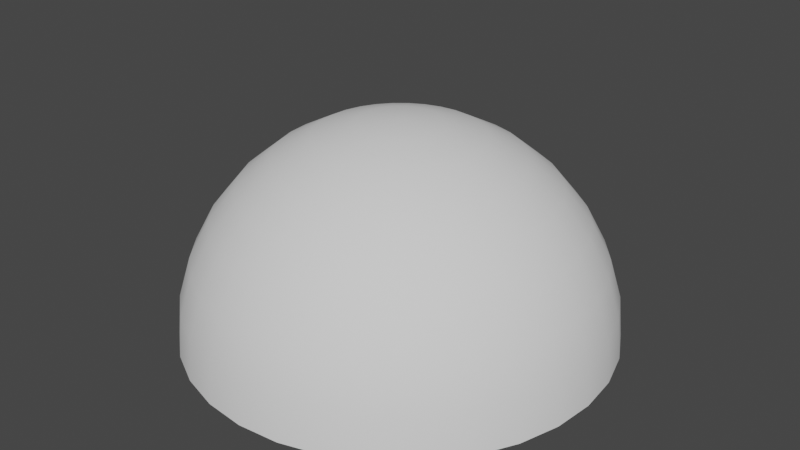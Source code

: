 # Source: OrbExplosion_Meshes.blend  (saved by Blender 2.92.15; exported with 4.5.12 LTS)
import bpy
from mathutils import Matrix  # noqa: F401  (used for matrix-valued properties, if any)

bpy.ops.wm.read_factory_settings(use_empty=True)
scene = bpy.context.scene
scene.name = 'Scene'

# ---- collections
col_collection = bpy.data.collections.new('Collection'); scene.collection.children.link(col_collection)

# ---- world
world_world = bpy.data.worlds.new('World'); scene.world = world_world
world_world.use_nodes = True; world_world.node_tree.nodes.clear()
_N = world_world.node_tree.nodes; _L = world_world.node_tree.links
n0 = _N.new('ShaderNodeOutputWorld'); n0.name = 'World Output'; n0.location = (300, 300)
n1 = _N.new('ShaderNodeBackground'); n1.name = 'Background'; n1.location = (10, 300)
n1.inputs[0].default_value = (0.05088, 0.05088, 0.05088, 1.0)
_L.new(n1.outputs[0], n0.inputs[0])
n0.is_active_output = True
world_world.color = (0.05088, 0.05088, 0.05088)
world_world.use_sun_shadow = False
world_world.sun_shadow_jitter_overblur = 0.0

# ---- meshes
me_sphere = bpy.data.meshes.new('Sphere')
me_sphere.from_pydata([(0.0, 0.1951, 0.9808), (0.0, 0.3827, 0.9239), (0.0, 0.5556, 0.8315), (0.0, 0.7071, 0.7071), (0.0, 0.8315, 0.5556), (0.0, 0.9239, 0.3827), (0.0, 0.9808, 0.1951), (0.0, 1.0, 7.55e-08), (0.03806, 0.1913, 0.9808), (0.07466, 0.3753, 0.9239), (0.1084, 0.5449, 0.8315), (0.1379, 0.6935, 0.7071), (0.1622, 0.8155, 0.5556), (0.1802, 0.9061, 0.3827), (0.1913, 0.9619, 0.1951), (0.1951, 0.9808, 7.55e-08), (0.07466, 0.1802, 0.9808), (0.1464, 0.3536, 0.9239), (0.2126, 0.5133, 0.8315), (0.2706, 0.6533, 0.7071), (0.3182, 0.7682, 0.5556), (0.3536, 0.8536, 0.3827), (0.3753, 0.9061, 0.1951), (0.3827, 0.9239, 7.55e-08), (0.1084, 0.1622, 0.9808), (0.2126, 0.3182, 0.9239), (0.3087, 0.4619, 0.8315), (0.3928, 0.5879, 0.7071), (0.4619, 0.6913, 0.5556), (0.5133, 0.7682, 0.3827), (0.5449, 0.8155, 0.1951), (0.5556, 0.8315, 7.55e-08), (0.1379, 0.1379, 0.9808), (0.2706, 0.2706, 0.9239), (0.3928, 0.3928, 0.8315), (0.5, 0.5, 0.7071), (0.5879, 0.5879, 0.5556), (0.6533, 0.6533, 0.3827), (0.6935, 0.6935, 0.1951), (0.7071, 0.7071, 7.55e-08), (0.1622, 0.1084, 0.9808), (0.3182, 0.2126, 0.9239), (0.4619, 0.3087, 0.8315), (0.5879, 0.3928, 0.7071), (0.6913, 0.4619, 0.5556), (0.7682, 0.5133, 0.3827), (0.8155, 0.5449, 0.1951), (0.8315, 0.5556, 7.55e-08), (0.1802, 0.07466, 0.9808), (0.3536, 0.1464, 0.9239), (0.5133, 0.2126, 0.8315), (0.6533, 0.2706, 0.7071), (0.7682, 0.3182, 0.5556), (0.8536, 0.3536, 0.3827), (0.9061, 0.3753, 0.1951), (0.9239, 0.3827, 7.55e-08), (0.1913, 0.03806, 0.9808), (0.3753, 0.07466, 0.9239), (0.5449, 0.1084, 0.8315), (0.6935, 0.1379, 0.7071), (0.8155, 0.1622, 0.5556), (0.9061, 0.1802, 0.3827), (0.9619, 0.1913, 0.1951), (0.9808, 0.1951, 7.55e-08), (0.1951, -3.266e-07, 0.9808), (0.3827, -3.192e-07, 0.9239), (0.5556, -3.117e-07, 0.8315), (0.7071, -3.192e-07, 0.7071), (0.8315, -3.341e-07, 0.5556), (0.9239, -2.745e-07, 0.3827), (0.9808, -3.937e-07, 0.1951), (1.0, -3.788e-07, 7.55e-08), (0.1913, -0.03806, 0.9808), (0.3753, -0.07466, 0.9239), (0.5449, -0.1084, 0.8315), (0.6935, -0.138, 0.7071), (0.8155, -0.1622, 0.5556), (0.9061, -0.1802, 0.3827), (0.9619, -0.1913, 0.1951), (0.9808, -0.1951, 7.55e-08), (0.1802, -0.07466, 0.9808), (0.3536, -0.1464, 0.9239), (0.5133, -0.2126, 0.8315), (0.6533, -0.2706, 0.7071), (0.7682, -0.3182, 0.5556), (0.8536, -0.3536, 0.3827), (0.9061, -0.3753, 0.1951), (0.9239, -0.3827, 7.55e-08), (0.1622, -0.1084, 0.9808), (0.3182, -0.2126, 0.9239), (0.4619, -0.3087, 0.8315), (0.5879, -0.3928, 0.7071), (0.6913, -0.4619, 0.5556), (0.7682, -0.5133, 0.3827), (0.8155, -0.5449, 0.1951), (0.8315, -0.5556, 7.55e-08), (0.1379, -0.138, 0.9808), (0.2706, -0.2706, 0.9239), (0.3928, -0.3928, 0.8315), (0.5, -0.5, 0.7071), (0.5879, -0.5879, 0.5556), (0.6533, -0.6533, 0.3827), (0.6935, -0.6935, 0.1951), (0.7071, -0.7071, 7.55e-08), (0.1084, -0.1622, 0.9808), (0.2126, -0.3182, 0.9239), (0.3087, -0.4619, 0.8315), (0.3928, -0.5879, 0.7071), (0.4619, -0.6913, 0.5556), (0.5133, -0.7682, 0.3827), (0.5449, -0.8155, 0.1951), (0.5556, -0.8315, 7.55e-08), (0.07466, -0.1802, 0.9808), (0.1464, -0.3536, 0.9239), (0.2126, -0.5133, 0.8315), (0.2706, -0.6533, 0.7071), (0.3182, -0.7682, 0.5556), (0.3536, -0.8536, 0.3827), (0.3753, -0.9061, 0.1951), (0.3827, -0.9239, 7.55e-08), (0.03806, -0.1913, 0.9808), (0.07466, -0.3753, 0.9239), (0.1084, -0.5449, 0.8315), (0.1379, -0.6935, 0.7071), (0.1622, -0.8155, 0.5556), (0.1802, -0.9061, 0.3827), (0.1913, -0.9619, 0.1951), (0.1951, -0.9808, 7.55e-08), (-7.212e-09, -0.1951, 0.9808), (4.122e-08, -0.3827, 0.9239), (2.632e-08, -0.5556, 0.8315), (-2.584e-08, -0.7071, 0.7071), (-8.544e-08, -0.8315, 0.5556), (6.357e-08, -0.9239, 0.3827), (-8.544e-08, -0.9808, 0.1951), (-1.003e-07, -1.0, 7.55e-08), (-0.03806, -0.1913, 0.9808), (-0.07466, -0.3753, 0.9239), (-0.1084, -0.5449, 0.8315), (-0.1379, -0.6935, 0.7071), (-0.1622, -0.8155, 0.5556), (-0.1802, -0.9061, 0.3827), (-0.1913, -0.9619, 0.1951), (-0.1951, -0.9808, 7.55e-08), (-0.07466, -0.1802, 0.9808), (-0.1464, -0.3536, 0.9239), (-0.2126, -0.5133, 0.8315), (-0.2706, -0.6533, 0.7071), (-0.3182, -0.7682, 0.5556), (-0.3536, -0.8536, 0.3827), (-0.3753, -0.9061, 0.1951), (-0.3827, -0.9239, 7.55e-08), (-0.1084, -0.1622, 0.9808), (-0.2126, -0.3182, 0.9239), (-0.3087, -0.4619, 0.8315), (-0.3928, -0.5879, 0.7071), (-0.4619, -0.6913, 0.5556), (-0.5133, -0.7682, 0.3827), (-0.5449, -0.8155, 0.1951), (-0.5556, -0.8315, 7.55e-08), (-2.304e-07, -5.562e-07, 1.0), (-0.1379, -0.138, 0.9808), (-0.2706, -0.2706, 0.9239), (-0.3928, -0.3928, 0.8315), (-0.5, -0.5, 0.7071), (-0.5879, -0.5879, 0.5556), (-0.6533, -0.6533, 0.3827), (-0.6935, -0.6935, 0.1951), (-0.7071, -0.7071, 7.55e-08), (-0.1622, -0.1084, 0.9808), (-0.3182, -0.2126, 0.9239), (-0.4619, -0.3087, 0.8315), (-0.5879, -0.3928, 0.7071), (-0.6913, -0.4619, 0.5556), (-0.7682, -0.5133, 0.3827), (-0.8155, -0.5449, 0.1951), (-0.8315, -0.5556, 7.55e-08), (-0.1802, -0.07466, 0.9808), (-0.3536, -0.1464, 0.9239), (-0.5133, -0.2126, 0.8315), (-0.6533, -0.2706, 0.7071), (-0.7682, -0.3182, 0.5556), (-0.8536, -0.3536, 0.3827), (-0.9061, -0.3753, 0.1951), (-0.9239, -0.3827, 7.55e-08), (-0.1913, -0.03806, 0.9808), (-0.3753, -0.07466, 0.9239), (-0.5449, -0.1084, 0.8315), (-0.6935, -0.1379, 0.7071), (-0.8155, -0.1622, 0.5556), (-0.9061, -0.1802, 0.3827), (-0.9619, -0.1913, 0.1951), (-0.9808, -0.1951, 7.55e-08), (-0.1951, -3.117e-07, 0.9808), (-0.3827, -2.819e-07, 0.9239), (-0.5556, -2.819e-07, 0.8315), (-0.7071, -1.851e-07, 0.7071), (-0.8315, -1.404e-07, 0.5556), (-0.9239, -3.192e-07, 0.3827), (-0.9808, -9.567e-08, 0.1951), (-1.0, -1.404e-07, 7.55e-08), (-0.1913, 0.03806, 0.9808), (-0.3753, 0.07466, 0.9239), (-0.5449, 0.1084, 0.8315), (-0.6935, 0.1379, 0.7071), (-0.8155, 0.1622, 0.5556), (-0.9061, 0.1802, 0.3827), (-0.9619, 0.1913, 0.1951), (-0.9808, 0.1951, 7.55e-08), (-0.1802, 0.07466, 0.9808), (-0.3536, 0.1464, 0.9239), (-0.5133, 0.2126, 0.8315), (-0.6533, 0.2706, 0.7071), (-0.7682, 0.3182, 0.5556), (-0.8536, 0.3536, 0.3827), (-0.9061, 0.3753, 0.1951), (-0.9239, 0.3827, 7.55e-08), (-0.1622, 0.1084, 0.9808), (-0.3182, 0.2126, 0.9239), (-0.4619, 0.3087, 0.8315), (-0.5879, 0.3928, 0.7071), (-0.6913, 0.4619, 0.5556), (-0.7682, 0.5133, 0.3827), (-0.8155, 0.5449, 0.1951), (-0.8315, 0.5556, 7.55e-08), (-0.1379, 0.1379, 0.9808), (-0.2706, 0.2706, 0.9239), (-0.3928, 0.3928, 0.8315), (-0.5, 0.5, 0.7071), (-0.5879, 0.5879, 0.5556), (-0.6533, 0.6533, 0.3827), (-0.6935, 0.6935, 0.1951), (-0.7071, 0.7071, 7.55e-08), (-0.1084, 0.1622, 0.9808), (-0.2126, 0.3182, 0.9239), (-0.3087, 0.4619, 0.8315), (-0.3928, 0.5879, 0.7071), (-0.4619, 0.6913, 0.5556), (-0.5133, 0.7682, 0.3827), (-0.5449, 0.8155, 0.1951), (-0.5556, 0.8315, 7.55e-08), (-0.07466, 0.1802, 0.9808), (-0.1464, 0.3536, 0.9239), (-0.2126, 0.5133, 0.8315), (-0.2706, 0.6533, 0.7071), (-0.3182, 0.7682, 0.5556), (-0.3536, 0.8536, 0.3827), (-0.3753, 0.9061, 0.1951), (-0.3827, 0.9239, 7.55e-08), (-0.03806, 0.1913, 0.9808), (-0.07466, 0.3753, 0.9239), (-0.1084, 0.5449, 0.8315), (-0.1379, 0.6935, 0.7071), (-0.1622, 0.8155, 0.5556), (-0.1802, 0.9061, 0.3827), (-0.1913, 0.9619, 0.1951), (-0.1951, 0.9808, 7.55e-08)], [], [(3, 2, 10, 11), (4, 3, 11, 12), (5, 4, 12, 13), (6, 5, 13, 14), (7, 6, 14, 15), (0, 160, 8), (1, 0, 8, 9), (2, 1, 9, 10), (9, 8, 16, 17), (10, 9, 17, 18), (11, 10, 18, 19), (12, 11, 19, 20), (13, 12, 20, 21), (14, 13, 21, 22), (15, 14, 22, 23), (8, 160, 16), (21, 20, 28, 29), (22, 21, 29, 30), (23, 22, 30, 31), (16, 160, 24), (17, 16, 24, 25), (18, 17, 25, 26), (19, 18, 26, 27), (20, 19, 27, 28), (26, 25, 33, 34), (27, 26, 34, 35), (28, 27, 35, 36), (29, 28, 36, 37), (30, 29, 37, 38), (31, 30, 38, 39), (24, 160, 32), (25, 24, 32, 33), (38, 37, 45, 46), (39, 38, 46, 47), (32, 160, 40), (33, 32, 40, 41), (34, 33, 41, 42), (35, 34, 42, 43), (36, 35, 43, 44), (37, 36, 44, 45), (43, 42, 50, 51), (44, 43, 51, 52), (45, 44, 52, 53), (46, 45, 53, 54), (47, 46, 54, 55), (40, 160, 48), (41, 40, 48, 49), (42, 41, 49, 50), (55, 54, 62, 63), (48, 160, 56), (49, 48, 56, 57), (50, 49, 57, 58), (51, 50, 58, 59), (52, 51, 59, 60), (53, 52, 60, 61), (54, 53, 61, 62), (59, 58, 66, 67), (60, 59, 67, 68), (61, 60, 68, 69), (62, 61, 69, 70), (63, 62, 70, 71), (56, 160, 64), (57, 56, 64, 65), (58, 57, 65, 66), (71, 70, 78, 79), (64, 160, 72), (65, 64, 72, 73), (66, 65, 73, 74), (67, 66, 74, 75), (68, 67, 75, 76), (69, 68, 76, 77), (70, 69, 77, 78), (76, 75, 83, 84), (77, 76, 84, 85), (78, 77, 85, 86), (79, 78, 86, 87), (72, 160, 80), (73, 72, 80, 81), (74, 73, 81, 82), (75, 74, 82, 83), (80, 160, 88), (81, 80, 88, 89), (82, 81, 89, 90), (83, 82, 90, 91), (84, 83, 91, 92), (85, 84, 92, 93), (86, 85, 93, 94), (87, 86, 94, 95), (92, 91, 99, 100), (93, 92, 100, 101), (94, 93, 101, 102), (95, 94, 102, 103), (88, 160, 96), (89, 88, 96, 97), (90, 89, 97, 98), (91, 90, 98, 99), (97, 96, 104, 105), (98, 97, 105, 106), (99, 98, 106, 107), (100, 99, 107, 108), (101, 100, 108, 109), (102, 101, 109, 110), (103, 102, 110, 111), (96, 160, 104), (109, 108, 116, 117), (110, 109, 117, 118), (111, 110, 118, 119), (104, 160, 112), (105, 104, 112, 113), (106, 105, 113, 114), (107, 106, 114, 115), (108, 107, 115, 116), (114, 113, 121, 122), (115, 114, 122, 123), (116, 115, 123, 124), (117, 116, 124, 125), (118, 117, 125, 126), (119, 118, 126, 127), (112, 160, 120), (113, 112, 120, 121), (126, 125, 133, 134), (127, 126, 134, 135), (120, 160, 128), (121, 120, 128, 129), (122, 121, 129, 130), (123, 122, 130, 131), (124, 123, 131, 132), (125, 124, 132, 133), (130, 129, 137, 138), (131, 130, 138, 139), (132, 131, 139, 140), (133, 132, 140, 141), (134, 133, 141, 142), (135, 134, 142, 143), (128, 160, 136), (129, 128, 136, 137), (142, 141, 149, 150), (143, 142, 150, 151), (136, 160, 144), (137, 136, 144, 145), (138, 137, 145, 146), (139, 138, 146, 147), (140, 139, 147, 148), (141, 140, 148, 149), (147, 146, 154, 155), (148, 147, 155, 156), (149, 148, 156, 157), (150, 149, 157, 158), (151, 150, 158, 159), (144, 160, 152), (145, 144, 152, 153), (146, 145, 153, 154), (159, 158, 167, 168), (152, 160, 161), (153, 152, 161, 162), (154, 153, 162, 163), (155, 154, 163, 164), (156, 155, 164, 165), (157, 156, 165, 166), (158, 157, 166, 167), (164, 163, 171, 172), (165, 164, 172, 173), (166, 165, 173, 174), (167, 166, 174, 175), (168, 167, 175, 176), (161, 160, 169), (162, 161, 169, 170), (163, 162, 170, 171), (176, 175, 183, 184), (169, 160, 177), (170, 169, 177, 178), (171, 170, 178, 179), (172, 171, 179, 180), (173, 172, 180, 181), (174, 173, 181, 182), (175, 174, 182, 183), (181, 180, 188, 189), (182, 181, 189, 190), (183, 182, 190, 191), (184, 183, 191, 192), (177, 160, 185), (178, 177, 185, 186), (179, 178, 186, 187), (180, 179, 187, 188), (186, 185, 193, 194), (187, 186, 194, 195), (188, 187, 195, 196), (189, 188, 196, 197), (190, 189, 197, 198), (191, 190, 198, 199), (192, 191, 199, 200), (185, 160, 193), (198, 197, 205, 206), (199, 198, 206, 207), (200, 199, 207, 208), (193, 160, 201), (194, 193, 201, 202), (195, 194, 202, 203), (196, 195, 203, 204), (197, 196, 204, 205), (202, 201, 209, 210), (203, 202, 210, 211), (204, 203, 211, 212), (205, 204, 212, 213), (206, 205, 213, 214), (207, 206, 214, 215), (208, 207, 215, 216), (201, 160, 209), (214, 213, 221, 222), (215, 214, 222, 223), (216, 215, 223, 224), (209, 160, 217), (210, 209, 217, 218), (211, 210, 218, 219), (212, 211, 219, 220), (213, 212, 220, 221), (219, 218, 226, 227), (220, 219, 227, 228), (221, 220, 228, 229), (222, 221, 229, 230), (223, 222, 230, 231), (224, 223, 231, 232), (217, 160, 225), (218, 217, 225, 226), (231, 230, 238, 239), (232, 231, 239, 240), (225, 160, 233), (226, 225, 233, 234), (227, 226, 234, 235), (228, 227, 235, 236), (229, 228, 236, 237), (230, 229, 237, 238), (235, 234, 242, 243), (236, 235, 243, 244), (237, 236, 244, 245), (238, 237, 245, 246), (239, 238, 246, 247), (240, 239, 247, 248), (233, 160, 241), (234, 233, 241, 242), (247, 246, 254, 255), (248, 247, 255, 256), (241, 160, 249), (242, 241, 249, 250), (243, 242, 250, 251), (244, 243, 251, 252), (245, 244, 252, 253), (246, 245, 253, 254), (252, 251, 2, 3), (253, 252, 3, 4), (254, 253, 4, 5), (255, 254, 5, 6), (256, 255, 6, 7), (249, 160, 0), (250, 249, 0, 1), (251, 250, 1, 2)])
me_sphere.polygons.foreach_set('use_smooth', [True] * 256)
_uv = me_sphere.uv_layers.new(name='UVMap')
_uv.uv.foreach_set('vector', [0.75, 0.5025, 0.75, 0.6711, 0.7188, 0.6711, 0.7188, 0.5025, 0.75, 0.3305, 0.75, 0.5025, 0.7188, 0.5025, 0.7187, 0.3305, 0.75, 0.1791, 0.75, 0.3305, 0.7187, 0.3305, 0.7187, 0.1791, 0.75, 0.06234, 0.75, 0.1791, 0.7187, 0.1791, 0.7187, 0.06234, 0.75, 0.0, 0.75, 0.06234, 0.7187, 0.06234, 0.7188, 0.0, 0.75, 0.9319, 0.7344, 1.0, 0.7187, 0.9319, 0.75, 0.8199, 0.75, 0.9319, 0.7187, 0.9319, 0.7188, 0.8199, 0.75, 0.6711, 0.75, 0.8199, 0.7188, 0.8199, 0.7188, 0.6711, 0.7188, 0.8199, 0.7187, 0.9319, 0.6875, 0.9319, 0.6875, 0.8199, 0.7188, 0.6711, 0.7188, 0.8199, 0.6875, 0.8199, 0.6875, 0.6711, 0.7188, 0.5025, 0.7188, 0.6711, 0.6875, 0.6711, 0.6875, 0.5025, 0.7187, 0.3305, 0.7188, 0.5025, 0.6875, 0.5025, 0.6875, 0.3305, 0.7187, 0.1791, 0.7187, 0.3305, 0.6875, 0.3305, 0.6875, 0.1791, 0.7187, 0.06234, 0.7187, 0.1791, 0.6875, 0.1791, 0.6875, 0.06234, 0.7188, 0.0, 0.7187, 0.06234, 0.6875, 0.06234, 0.6875, 0.0, 0.7187, 0.9319, 0.7031, 1.0, 0.6875, 0.9319, 0.6875, 0.1791, 0.6875, 0.3305, 0.6562, 0.3305, 0.6562, 0.1791, 0.6875, 0.06234, 0.6875, 0.1791, 0.6562, 0.1791, 0.6562, 0.06234, 0.6875, 0.0, 0.6875, 0.06234, 0.6562, 0.06234, 0.6562, 0.0, 0.6875, 0.9319, 0.6719, 1.0, 0.6562, 0.9319, 0.6875, 0.8199, 0.6875, 0.9319, 0.6562, 0.9319, 0.6562, 0.8199, 0.6875, 0.6711, 0.6875, 0.8199, 0.6562, 0.8199, 0.6562, 0.6711, 0.6875, 0.5025, 0.6875, 0.6711, 0.6562, 0.6711, 0.6562, 0.5025, 0.6875, 0.3305, 0.6875, 0.5025, 0.6562, 0.5025, 0.6562, 0.3305, 0.6562, 0.6711, 0.6562, 0.8199, 0.625, 0.8199, 0.625, 0.6711, 0.6562, 0.5025, 0.6562, 0.6711, 0.625, 0.6711, 0.625, 0.5025, 0.6562, 0.3305, 0.6562, 0.5025, 0.625, 0.5025, 0.625, 0.3305, 0.6562, 0.1791, 0.6562, 0.3305, 0.625, 0.3305, 0.625, 0.1791, 0.6562, 0.06234, 0.6562, 0.1791, 0.625, 0.1791, 0.625, 0.06234, 0.6562, 0.0, 0.6562, 0.06234, 0.625, 0.06234, 0.625, 0.0, 0.6562, 0.9319, 0.6406, 1.0, 0.625, 0.9319, 0.6562, 0.8199, 0.6562, 0.9319, 0.625, 0.9319, 0.625, 0.8199, 0.625, 0.06234, 0.625, 0.1791, 0.5937, 0.1791, 0.5937, 0.06234, 0.625, 0.0, 0.625, 0.06234, 0.5937, 0.06234, 0.5937, 0.0, 0.625, 0.9319, 0.6094, 1.0, 0.5937, 0.9319, 0.625, 0.8199, 0.625, 0.9319, 0.5937, 0.9319, 0.5937, 0.8199, 0.625, 0.6711, 0.625, 0.8199, 0.5937, 0.8199, 0.5937, 0.6711, 0.625, 0.5025, 0.625, 0.6711, 0.5937, 0.6711, 0.5937, 0.5025, 0.625, 0.3305, 0.625, 0.5025, 0.5937, 0.5025, 0.5937, 0.3305, 0.625, 0.1791, 0.625, 0.3305, 0.5937, 0.3305, 0.5937, 0.1791, 0.5937, 0.5025, 0.5937, 0.6711, 0.5625, 0.6711, 0.5625, 0.5025, 0.5937, 0.3305, 0.5937, 0.5025, 0.5625, 0.5025, 0.5625, 0.3305, 0.5937, 0.1791, 0.5937, 0.3305, 0.5625, 0.3305, 0.5625, 0.1791, 0.5937, 0.06234, 0.5937, 0.1791, 0.5625, 0.1791, 0.5625, 0.06234, 0.5937, 0.0, 0.5937, 0.06234, 0.5625, 0.06234, 0.5625, 0.0, 0.5937, 0.9319, 0.5781, 1.0, 0.5625, 0.9319, 0.5937, 0.8199, 0.5937, 0.9319, 0.5625, 0.9319, 0.5625, 0.8199, 0.5937, 0.6711, 0.5937, 0.8199, 0.5625, 0.8199, 0.5625, 0.6711, 0.5625, 0.0, 0.5625, 0.06234, 0.5312, 0.06234, 0.5312, 0.0, 0.5625, 0.9319, 0.5469, 1.0, 0.5312, 0.9319, 0.5625, 0.8199, 0.5625, 0.9319, 0.5312, 0.9319, 0.5312, 0.8199, 0.5625, 0.6711, 0.5625, 0.8199, 0.5312, 0.8199, 0.5312, 0.6711, 0.5625, 0.5025, 0.5625, 0.6711, 0.5312, 0.6711, 0.5312, 0.5025, 0.5625, 0.3305, 0.5625, 0.5025, 0.5312, 0.5025, 0.5312, 0.3305, 0.5625, 0.1791, 0.5625, 0.3305, 0.5312, 0.3305, 0.5312, 0.1791, 0.5625, 0.06234, 0.5625, 0.1791, 0.5312, 0.1791, 0.5312, 0.06234, 0.5312, 0.5025, 0.5312, 0.6711, 0.5, 0.6711, 0.5, 0.5025, 0.5312, 0.3305, 0.5312, 0.5025, 0.5, 0.5025, 0.5, 0.3305, 0.5312, 0.1791, 0.5312, 0.3305, 0.5, 0.3305, 0.5, 0.1791, 0.5312, 0.06234, 0.5312, 0.1791, 0.5, 0.1791, 0.5, 0.06234, 0.5312, 0.0, 0.5312, 0.06234, 0.5, 0.06234, 0.5, 0.0, 0.5312, 0.9319, 0.5156, 1.0, 0.5, 0.9319, 0.5312, 0.8199, 0.5312, 0.9319, 0.5, 0.9319, 0.5, 0.8199, 0.5312, 0.6711, 0.5312, 0.8199, 0.5, 0.8199, 0.5, 0.6711, 0.5, 0.0, 0.5, 0.06234, 0.4687, 0.06234, 0.4687, 0.0, 0.5, 0.9319, 0.4844, 1.0, 0.4687, 0.9319, 0.5, 0.8199, 0.5, 0.9319, 0.4687, 0.9319, 0.4687, 0.8199, 0.5, 0.6711, 0.5, 0.8199, 0.4687, 0.8199, 0.4687, 0.6711, 0.5, 0.5025, 0.5, 0.6711, 0.4687, 0.6711, 0.4687, 0.5025, 0.5, 0.3305, 0.5, 0.5025, 0.4687, 0.5025, 0.4687, 0.3305, 0.5, 0.1791, 0.5, 0.3305, 0.4687, 0.3305, 0.4687, 0.1791, 0.5, 0.06234, 0.5, 0.1791, 0.4687, 0.1791, 0.4687, 0.06234, 0.4687, 0.3305, 0.4687, 0.5025, 0.4375, 0.5025, 0.4375, 0.3305, 0.4687, 0.1791, 0.4687, 0.3305, 0.4375, 0.3305, 0.4375, 0.1791, 0.4687, 0.06234, 0.4687, 0.1791, 0.4375, 0.1791, 0.4375, 0.06234, 0.4687, 0.0, 0.4687, 0.06234, 0.4375, 0.06234, 0.4375, 0.0, 0.4687, 0.9319, 0.4531, 1.0, 0.4375, 0.9319, 0.4687, 0.8199, 0.4687, 0.9319, 0.4375, 0.9319, 0.4375, 0.8199, 0.4687, 0.6711, 0.4687, 0.8199, 0.4375, 0.8199, 0.4375, 0.6711, 0.4687, 0.5025, 0.4687, 0.6711, 0.4375, 0.6711, 0.4375, 0.5025, 0.4375, 0.9319, 0.4219, 1.0, 0.4062, 0.9319, 0.4375, 0.8199, 0.4375, 0.9319, 0.4062, 0.9319, 0.4062, 0.8199, 0.4375, 0.6711, 0.4375, 0.8199, 0.4062, 0.8199, 0.4062, 0.6711, 0.4375, 0.5025, 0.4375, 0.6711, 0.4062, 0.6711, 0.4062, 0.5025, 0.4375, 0.3305, 0.4375, 0.5025, 0.4062, 0.5025, 0.4062, 0.3305, 0.4375, 0.1791, 0.4375, 0.3305, 0.4062, 0.3305, 0.4062, 0.1791, 0.4375, 0.06234, 0.4375, 0.1791, 0.4062, 0.1791, 0.4062, 0.06234, 0.4375, 0.0, 0.4375, 0.06234, 0.4062, 0.06234, 0.4062, 0.0, 0.4062, 0.3305, 0.4062, 0.5025, 0.375, 0.5025, 0.375, 0.3305, 0.4062, 0.1791, 0.4062, 0.3305, 0.375, 0.3305, 0.375, 0.1791, 0.4062, 0.06234, 0.4062, 0.1791, 0.375, 0.1791, 0.375, 0.06234, 0.4062, 0.0, 0.4062, 0.06234, 0.375, 0.06234, 0.375, 0.0, 0.4062, 0.9319, 0.3906, 1.0, 0.375, 0.9319, 0.4062, 0.8199, 0.4062, 0.9319, 0.375, 0.9319, 0.375, 0.8199, 0.4062, 0.6711, 0.4062, 0.8199, 0.375, 0.8199, 0.375, 0.6711, 0.4062, 0.5025, 0.4062, 0.6711, 0.375, 0.6711, 0.375, 0.5025, 0.375, 0.8199, 0.375, 0.9319, 0.3437, 0.9319, 0.3437, 0.8199, 0.375, 0.6711, 0.375, 0.8199, 0.3437, 0.8199, 0.3437, 0.6711, 0.375, 0.5025, 0.375, 0.6711, 0.3437, 0.6711, 0.3437, 0.5025, 0.375, 0.3305, 0.375, 0.5025, 0.3437, 0.5025, 0.3437, 0.3305, 0.375, 0.1791, 0.375, 0.3305, 0.3437, 0.3305, 0.3437, 0.1791, 0.375, 0.06234, 0.375, 0.1791, 0.3437, 0.1791, 0.3437, 0.06234, 0.375, 0.0, 0.375, 0.06234, 0.3437, 0.06234, 0.3437, 0.0, 0.375, 0.9319, 0.3594, 1.0, 0.3437, 0.9319, 0.3437, 0.1791, 0.3437, 0.3305, 0.3125, 0.3305, 0.3125, 0.1791, 0.3437, 0.06234, 0.3437, 0.1791, 0.3125, 0.1791, 0.3125, 0.06234, 0.3437, 0.0, 0.3437, 0.06234, 0.3125, 0.06234, 0.3125, 0.0, 0.3437, 0.9319, 0.3281, 1.0, 0.3125, 0.9319, 0.3437, 0.8199, 0.3437, 0.9319, 0.3125, 0.9319, 0.3125, 0.8199, 0.3437, 0.6711, 0.3437, 0.8199, 0.3125, 0.8199, 0.3125, 0.6711, 0.3437, 0.5025, 0.3437, 0.6711, 0.3125, 0.6711, 0.3125, 0.5025, 0.3437, 0.3305, 0.3437, 0.5025, 0.3125, 0.5025, 0.3125, 0.3305, 0.3125, 0.6711, 0.3125, 0.8199, 0.2812, 0.8199, 0.2812, 0.6711, 0.3125, 0.5025, 0.3125, 0.6711, 0.2812, 0.6711, 0.2812, 0.5025, 0.3125, 0.3305, 0.3125, 0.5025, 0.2812, 0.5025, 0.2812, 0.3305, 0.3125, 0.1791, 0.3125, 0.3305, 0.2812, 0.3305, 0.2812, 0.1791, 0.3125, 0.06234, 0.3125, 0.1791, 0.2812, 0.1791, 0.2812, 0.06234, 0.3125, 0.0, 0.3125, 0.06234, 0.2812, 0.06234, 0.2812, 0.0, 0.3125, 0.9319, 0.2969, 1.0, 0.2812, 0.9319, 0.3125, 0.8199, 0.3125, 0.9319, 0.2812, 0.9319, 0.2812, 0.8199, 0.2812, 0.06234, 0.2812, 0.1791, 0.25, 0.1791, 0.25, 0.06234, 0.2812, 0.0, 0.2812, 0.06234, 0.25, 0.06234, 0.25, 0.0, 0.2812, 0.9319, 0.2656, 1.0, 0.25, 0.9319, 0.2812, 0.8199, 0.2812, 0.9319, 0.25, 0.9319, 0.25, 0.8199, 0.2812, 0.6711, 0.2812, 0.8199, 0.25, 0.8199, 0.25, 0.6711, 0.2812, 0.5025, 0.2812, 0.6711, 0.25, 0.6711, 0.25, 0.5025, 0.2812, 0.3305, 0.2812, 0.5025, 0.25, 0.5025, 0.25, 0.3305, 0.2812, 0.1791, 0.2812, 0.3305, 0.25, 0.3305, 0.25, 0.1791, 0.25, 0.6711, 0.25, 0.8199, 0.2188, 0.8199, 0.2188, 0.6711, 0.25, 0.5025, 0.25, 0.6711, 0.2188, 0.6711, 0.2187, 0.5025, 0.25, 0.3305, 0.25, 0.5025, 0.2187, 0.5025, 0.2187, 0.3305, 0.25, 0.1791, 0.25, 0.3305, 0.2187, 0.3305, 0.2187, 0.1791, 0.25, 0.06234, 0.25, 0.1791, 0.2187, 0.1791, 0.2187, 0.06234, 0.25, 0.0, 0.25, 0.06234, 0.2187, 0.06234, 0.2187, 0.0, 0.25, 0.9319, 0.2344, 1.0, 0.2188, 0.9319, 0.25, 0.8199, 0.25, 0.9319, 0.2188, 0.9319, 0.2188, 0.8199, 0.2187, 0.06234, 0.2187, 0.1791, 0.1875, 0.1791, 0.1875, 0.06234, 0.2187, 0.0, 0.2187, 0.06234, 0.1875, 0.06234, 0.1875, 0.0, 0.2188, 0.9319, 0.2031, 1.0, 0.1875, 0.9319, 0.2188, 0.8199, 0.2188, 0.9319, 0.1875, 0.9319, 0.1875, 0.8199, 0.2188, 0.6711, 0.2188, 0.8199, 0.1875, 0.8199, 0.1875, 0.6711, 0.2187, 0.5025, 0.2188, 0.6711, 0.1875, 0.6711, 0.1875, 0.5025, 0.2187, 0.3305, 0.2187, 0.5025, 0.1875, 0.5025, 0.1875, 0.3305, 0.2187, 0.1791, 0.2187, 0.3305, 0.1875, 0.3305, 0.1875, 0.1791, 0.1875, 0.5025, 0.1875, 0.6711, 0.1563, 0.6711, 0.1563, 0.5025, 0.1875, 0.3305, 0.1875, 0.5025, 0.1563, 0.5025, 0.1562, 0.3305, 0.1875, 0.1791, 0.1875, 0.3305, 0.1562, 0.3305, 0.1562, 0.1791, 0.1875, 0.06234, 0.1875, 0.1791, 0.1562, 0.1791, 0.1562, 0.06234, 0.1875, 0.0, 0.1875, 0.06234, 0.1562, 0.06234, 0.1562, 0.0, 0.1875, 0.9319, 0.1719, 1.0, 0.1563, 0.9319, 0.1875, 0.8199, 0.1875, 0.9319, 0.1563, 0.9319, 0.1563, 0.8199, 0.1875, 0.6711, 0.1875, 0.8199, 0.1563, 0.8199, 0.1563, 0.6711, 0.1562, 0.0, 0.1562, 0.06234, 0.125, 0.06234, 0.125, 0.0, 0.1563, 0.9319, 0.1406, 1.0, 0.125, 0.9319, 0.1563, 0.8199, 0.1563, 0.9319, 0.125, 0.9319, 0.125, 0.8199, 0.1563, 0.6711, 0.1563, 0.8199, 0.125, 0.8199, 0.125, 0.6711, 0.1563, 0.5025, 0.1563, 0.6711, 0.125, 0.6711, 0.125, 0.5025, 0.1562, 0.3305, 0.1563, 0.5025, 0.125, 0.5025, 0.125, 0.3305, 0.1562, 0.1791, 0.1562, 0.3305, 0.125, 0.3305, 0.125, 0.1791, 0.1562, 0.06234, 0.1562, 0.1791, 0.125, 0.1791, 0.125, 0.06234, 0.125, 0.5025, 0.125, 0.6711, 0.09375, 0.6711, 0.09375, 0.5025, 0.125, 0.3305, 0.125, 0.5025, 0.09375, 0.5025, 0.09375, 0.3305, 0.125, 0.1791, 0.125, 0.3305, 0.09375, 0.3305, 0.09375, 0.1791, 0.125, 0.06234, 0.125, 0.1791, 0.09375, 0.1791, 0.09375, 0.06234, 0.125, 0.0, 0.125, 0.06234, 0.09375, 0.06234, 0.09375, 0.0, 0.125, 0.9319, 0.1094, 1.0, 0.09375, 0.9319, 0.125, 0.8199, 0.125, 0.9319, 0.09375, 0.9319, 0.09375, 0.8199, 0.125, 0.6711, 0.125, 0.8199, 0.09375, 0.8199, 0.09375, 0.6711, 0.09375, 0.0, 0.09375, 0.06234, 0.0625, 0.06234, 0.0625, 0.0, 0.09375, 0.9319, 0.07813, 1.0, 0.0625, 0.9319, 0.09375, 0.8199, 0.09375, 0.9319, 0.0625, 0.9319, 0.0625, 0.8199, 0.09375, 0.6711, 0.09375, 0.8199, 0.0625, 0.8199, 0.0625, 0.6711, 0.09375, 0.5025, 0.09375, 0.6711, 0.0625, 0.6711, 0.0625, 0.5025, 0.09375, 0.3305, 0.09375, 0.5025, 0.0625, 0.5025, 0.0625, 0.3305, 0.09375, 0.1791, 0.09375, 0.3305, 0.0625, 0.3305, 0.0625, 0.1791, 0.09375, 0.06234, 0.09375, 0.1791, 0.0625, 0.1791, 0.0625, 0.06234, 0.0625, 0.3305, 0.0625, 0.5025, 0.03125, 0.5025, 0.03125, 0.3305, 0.0625, 0.1791, 0.0625, 0.3305, 0.03125, 0.3305, 0.03125, 0.1791, 0.0625, 0.06234, 0.0625, 0.1791, 0.03125, 0.1791, 0.03125, 0.06234, 0.0625, 0.0, 0.0625, 0.06234, 0.03125, 0.06234, 0.03125, 0.0, 0.0625, 0.9319, 0.04688, 1.0, 0.03125, 0.9319, 0.0625, 0.8199, 0.0625, 0.9319, 0.03125, 0.9319, 0.03125, 0.8199, 0.0625, 0.6711, 0.0625, 0.8199, 0.03125, 0.8199, 0.03125, 0.6711, 0.0625, 0.5025, 0.0625, 0.6711, 0.03125, 0.6711, 0.03125, 0.5025, 0.03125, 0.8199, 0.03125, 0.9319, 2.383e-07, 0.9319, 8.847e-08, 0.8199, 0.03125, 0.6711, 0.03125, 0.8199, 8.847e-08, 0.8199, 5.517e-08, 0.6711, 0.03125, 0.5025, 0.03125, 0.6711, 5.517e-08, 0.6711, 0.0, 0.5025, 0.03125, 0.3305, 0.03125, 0.5025, 0.0, 0.5025, 0.0, 0.3305, 0.03125, 0.1791, 0.03125, 0.3305, 0.0, 0.3305, 0.0, 0.1791, 0.03125, 0.06234, 0.03125, 0.1791, 0.0, 0.1791, 0.0, 0.06234, 0.03125, 0.0, 0.03125, 0.06234, 0.0, 0.06234, 0.0, 0.0, 0.03125, 0.9319, 0.01563, 1.0, 2.383e-07, 0.9319, 1.0, 0.1791, 1.0, 0.3305, 0.9687, 0.3305, 0.9687, 0.1791, 1.0, 0.06234, 1.0, 0.1791, 0.9687, 0.1791, 0.9687, 0.06234, 1.0, 0.0, 1.0, 0.06234, 0.9687, 0.06234, 0.9688, 0.0, 1.0, 0.9319, 0.9844, 1.0, 0.9688, 0.9319, 1.0, 0.8199, 1.0, 0.9319, 0.9688, 0.9319, 0.9688, 0.8199, 1.0, 0.6711, 1.0, 0.8199, 0.9688, 0.8199, 0.9688, 0.6711, 1.0, 0.5025, 1.0, 0.6711, 0.9688, 0.6711, 0.9688, 0.5025, 1.0, 0.3305, 1.0, 0.5025, 0.9688, 0.5025, 0.9687, 0.3305, 0.9688, 0.8199, 0.9688, 0.9319, 0.9375, 0.9319, 0.9375, 0.8199, 0.9688, 0.6711, 0.9688, 0.8199, 0.9375, 0.8199, 0.9375, 0.6711, 0.9688, 0.5025, 0.9688, 0.6711, 0.9375, 0.6711, 0.9375, 0.5025, 0.9687, 0.3305, 0.9688, 0.5025, 0.9375, 0.5025, 0.9375, 0.3305, 0.9687, 0.1791, 0.9687, 0.3305, 0.9375, 0.3305, 0.9375, 0.1791, 0.9687, 0.06234, 0.9687, 0.1791, 0.9375, 0.1791, 0.9375, 0.06234, 0.9688, 0.0, 0.9687, 0.06234, 0.9375, 0.06234, 0.9375, 0.0, 0.9688, 0.9319, 0.9531, 1.0, 0.9375, 0.9319, 0.9375, 0.1791, 0.9375, 0.3305, 0.9062, 0.3305, 0.9062, 0.1791, 0.9375, 0.06234, 0.9375, 0.1791, 0.9062, 0.1791, 0.9062, 0.06234, 0.9375, 0.0, 0.9375, 0.06234, 0.9062, 0.06234, 0.9062, 0.0, 0.9375, 0.9319, 0.9219, 1.0, 0.9063, 0.9319, 0.9375, 0.8199, 0.9375, 0.9319, 0.9063, 0.9319, 0.9063, 0.8199, 0.9375, 0.6711, 0.9375, 0.8199, 0.9063, 0.8199, 0.9062, 0.6711, 0.9375, 0.5025, 0.9375, 0.6711, 0.9062, 0.6711, 0.9062, 0.5025, 0.9375, 0.3305, 0.9375, 0.5025, 0.9062, 0.5025, 0.9062, 0.3305, 0.9062, 0.6711, 0.9063, 0.8199, 0.875, 0.8199, 0.875, 0.6711, 0.9062, 0.5025, 0.9062, 0.6711, 0.875, 0.6711, 0.875, 0.5025, 0.9062, 0.3305, 0.9062, 0.5025, 0.875, 0.5025, 0.875, 0.3305, 0.9062, 0.1791, 0.9062, 0.3305, 0.875, 0.3305, 0.875, 0.1791, 0.9062, 0.06234, 0.9062, 0.1791, 0.875, 0.1791, 0.875, 0.06234, 0.9062, 0.0, 0.9062, 0.06234, 0.875, 0.06234, 0.875, 0.0, 0.9063, 0.9319, 0.8906, 1.0, 0.875, 0.9319, 0.9063, 0.8199, 0.9063, 0.9319, 0.875, 0.9319, 0.875, 0.8199, 0.875, 0.06234, 0.875, 0.1791, 0.8437, 0.1791, 0.8437, 0.06234, 0.875, 0.0, 0.875, 0.06234, 0.8437, 0.06234, 0.8438, 0.0, 0.875, 0.9319, 0.8594, 1.0, 0.8438, 0.9319, 0.875, 0.8199, 0.875, 0.9319, 0.8438, 0.9319, 0.8438, 0.8199, 0.875, 0.6711, 0.875, 0.8199, 0.8438, 0.8199, 0.8438, 0.6711, 0.875, 0.5025, 0.875, 0.6711, 0.8438, 0.6711, 0.8438, 0.5025, 0.875, 0.3305, 0.875, 0.5025, 0.8438, 0.5025, 0.8437, 0.3305, 0.875, 0.1791, 0.875, 0.3305, 0.8437, 0.3305, 0.8437, 0.1791, 0.8438, 0.6711, 0.8438, 0.8199, 0.8125, 0.8199, 0.8125, 0.6711, 0.8438, 0.5025, 0.8438, 0.6711, 0.8125, 0.6711, 0.8125, 0.5025, 0.8437, 0.3305, 0.8438, 0.5025, 0.8125, 0.5025, 0.8125, 0.3305, 0.8437, 0.1791, 0.8437, 0.3305, 0.8125, 0.3305, 0.8125, 0.1791, 0.8437, 0.06234, 0.8437, 0.1791, 0.8125, 0.1791, 0.8125, 0.06234, 0.8438, 0.0, 0.8437, 0.06234, 0.8125, 0.06234, 0.8125, 0.0, 0.8438, 0.9319, 0.8281, 1.0, 0.8125, 0.9319, 0.8438, 0.8199, 0.8438, 0.9319, 0.8125, 0.9319, 0.8125, 0.8199, 0.8125, 0.06234, 0.8125, 0.1791, 0.7812, 0.1791, 0.7812, 0.06234, 0.8125, 0.0, 0.8125, 0.06234, 0.7812, 0.06234, 0.7812, 0.0, 0.8125, 0.9319, 0.7969, 1.0, 0.7812, 0.9319, 0.8125, 0.8199, 0.8125, 0.9319, 0.7812, 0.9319, 0.7812, 0.8199, 0.8125, 0.6711, 0.8125, 0.8199, 0.7812, 0.8199, 0.7812, 0.6711, 0.8125, 0.5025, 0.8125, 0.6711, 0.7812, 0.6711, 0.7812, 0.5025, 0.8125, 0.3305, 0.8125, 0.5025, 0.7812, 0.5025, 0.7812, 0.3305, 0.8125, 0.1791, 0.8125, 0.3305, 0.7812, 0.3305, 0.7812, 0.1791, 0.7812, 0.5025, 0.7812, 0.6711, 0.75, 0.6711, 0.75, 0.5025, 0.7812, 0.3305, 0.7812, 0.5025, 0.75, 0.5025, 0.75, 0.3305, 0.7812, 0.1791, 0.7812, 0.3305, 0.75, 0.3305, 0.75, 0.1791, 0.7812, 0.06234, 0.7812, 0.1791, 0.75, 0.1791, 0.75, 0.06234, 0.7812, 0.0, 0.7812, 0.06234, 0.75, 0.06234, 0.75, 0.0, 0.7812, 0.9319, 0.7656, 1.0, 0.75, 0.9319, 0.7812, 0.8199, 0.7812, 0.9319, 0.75, 0.9319, 0.75, 0.8199, 0.7812, 0.6711, 0.7812, 0.8199, 0.75, 0.8199, 0.75, 0.6711])
me_sphere.use_remesh_fix_poles = True
me_sphere.use_remesh_preserve_attributes = False
me_sphere.use_mirror_vertex_groups = False
me_sphere.update()
me_cylinder = bpy.data.meshes.new('Cylinder')
me_cylinder.from_pydata([(0.0, 1.0, 0.0), (9.635e-08, -0.03455, 0.0), (0.1951, 0.9808, 0.0), (-0.00674, -0.03388, 0.0), (0.3827, 0.9239, 0.0), (-0.01322, -0.03192, 0.0), (0.5556, 0.8315, 0.0), (-0.01919, -0.02872, 0.0), (0.7071, 0.7071, 0.0), (-0.02443, -0.02443, 0.0), (0.8315, 0.5556, 0.0), (-0.02872, -0.01919, 0.0), (0.9239, 0.3827, 0.0), (-0.03192, -0.01322, 0.0), (0.9808, 0.1951, 0.0), (-0.03388, -0.006739, 0.0), (1.0, 7.55e-08, 0.0), (-0.03455, 3.616e-07, 0.0), (0.9808, -0.1951, 0.0), (-0.03388, 0.00674, 0.0), (0.9239, -0.3827, 0.0), (-0.03192, 0.01322, 0.0), (0.8315, -0.5556, 0.0), (-0.02872, 0.01919, 0.0), (0.7071, -0.7071, 0.0), (-0.02443, 0.02443, 0.0), (0.5556, -0.8315, 0.0), (-0.01919, 0.02872, 0.0), (0.3827, -0.9239, 0.0), (-0.01322, 0.03192, 0.0), (0.1951, -0.9808, 0.0), (-0.00674, 0.03388, 0.0), (-3.258e-07, -1.0, 0.0), (1.076e-07, 0.03455, 0.0), (-0.1951, -0.9808, 0.0), (0.00674, 0.03388, 0.0), (-0.3827, -0.9239, 0.0), (0.01322, 0.03192, 0.0), (-0.5556, -0.8315, 0.0), (0.01919, 0.02872, 0.0), (-0.7071, -0.7071, 0.0), (0.02443, 0.02443, 0.0), (-0.8315, -0.5556, 0.0), (0.02872, 0.01919, 0.0), (-0.9239, -0.3827, 0.0), (0.03192, 0.01322, 0.0), (-0.9808, -0.1951, 0.0), (0.03388, 0.00674, 0.0), (-1.0, 9.656e-07, 0.0), (0.03455, 3.308e-07, 0.0), (-0.9808, 0.1951, 0.0), (0.03388, -0.006739, 0.0), (-0.9239, 0.3827, 0.0), (0.03192, -0.01322, 0.0), (-0.8315, 0.5556, 0.0), (0.02872, -0.01919, 0.0), (-0.7071, 0.7071, 0.0), (0.02443, -0.02443, 0.0), (-0.5556, 0.8315, 0.0), (0.01919, -0.02872, 0.0), (-0.3827, 0.9239, 0.0), (0.01322, -0.03192, 0.0), (-0.1951, 0.9808, 0.0), (0.00674, -0.03388, 0.0), (4.817e-08, 0.4827, 0.0), (0.09418, 0.4735, 0.0), (0.1847, 0.446, 0.0), (0.2682, 0.4014, 0.0), (0.3413, 0.3413, 0.0), (0.4014, 0.2682, 0.0), (0.446, 0.1847, 0.0), (0.4735, 0.09418, 0.0), (0.4827, 2.185e-07, 0.0), (0.4735, -0.09418, 0.0), (0.446, -0.1847, 0.0), (0.4014, -0.2682, 0.0), (0.3413, -0.3413, 0.0), (0.2682, -0.4014, 0.0), (0.1847, -0.446, 0.0), (0.09418, -0.4735, 0.0), (-1.091e-07, -0.4827, 0.0), (-0.09418, -0.4735, 0.0), (-0.1847, -0.446, 0.0), (-0.2682, -0.4014, 0.0), (-0.3413, -0.3413, 0.0), (-0.4014, -0.2682, 0.0), (-0.446, -0.1847, 0.0), (-0.4735, -0.09417, 0.0), (-0.4827, 6.482e-07, 0.0), (-0.4735, 0.09418, 0.0), (-0.446, 0.1847, 0.0), (-0.4014, 0.2682, 0.0), (-0.3413, 0.3413, 0.0), (-0.2682, 0.4014, 0.0), (-0.1847, 0.446, 0.0), (-0.09417, 0.4735, 0.0)], [], [(64, 1, 3, 65), (65, 3, 5, 66), (66, 5, 7, 67), (67, 7, 9, 68), (68, 9, 11, 69), (69, 11, 13, 70), (70, 13, 15, 71), (71, 15, 17, 72), (72, 17, 19, 73), (73, 19, 21, 74), (74, 21, 23, 75), (75, 23, 25, 76), (76, 25, 27, 77), (77, 27, 29, 78), (78, 29, 31, 79), (79, 31, 33, 80), (80, 33, 35, 81), (81, 35, 37, 82), (82, 37, 39, 83), (83, 39, 41, 84), (84, 41, 43, 85), (85, 43, 45, 86), (86, 45, 47, 87), (87, 47, 49, 88), (88, 49, 51, 89), (89, 51, 53, 90), (90, 53, 55, 91), (91, 55, 57, 92), (92, 57, 59, 93), (93, 59, 61, 94), (94, 61, 63, 95), (95, 63, 1, 64), (62, 95, 64, 0), (60, 94, 95, 62), (58, 93, 94, 60), (56, 92, 93, 58), (54, 91, 92, 56), (52, 90, 91, 54), (50, 89, 90, 52), (48, 88, 89, 50), (46, 87, 88, 48), (44, 86, 87, 46), (42, 85, 86, 44), (40, 84, 85, 42), (38, 83, 84, 40), (36, 82, 83, 38), (34, 81, 82, 36), (32, 80, 81, 34), (30, 79, 80, 32), (28, 78, 79, 30), (26, 77, 78, 28), (24, 76, 77, 26), (22, 75, 76, 24), (20, 74, 75, 22), (18, 73, 74, 20), (16, 72, 73, 18), (14, 71, 72, 16), (12, 70, 71, 14), (10, 69, 70, 12), (8, 68, 69, 10), (6, 67, 68, 8), (4, 66, 67, 6), (2, 65, 66, 4), (0, 64, 65, 2)])
_uv = me_cylinder.uv_layers.new(name='UVMap')
_uv.uv.foreach_set('vector', [1.0, 0.5, 1.0, 1.0, 0.9688, 1.0, 0.9687, 0.5, 0.9687, 0.5, 0.9688, 1.0, 0.9375, 1.0, 0.9375, 0.5, 0.9375, 0.5, 0.9375, 1.0, 0.9062, 1.0, 0.9062, 0.5, 0.9062, 0.5, 0.9062, 1.0, 0.875, 1.0, 0.875, 0.5, 0.875, 0.5, 0.875, 1.0, 0.8438, 1.0, 0.8438, 0.5, 0.8438, 0.5, 0.8438, 1.0, 0.8125, 1.0, 0.8125, 0.5, 0.8125, 0.5, 0.8125, 1.0, 0.7812, 1.0, 0.7812, 0.5, 0.7812, 0.5, 0.7812, 1.0, 0.75, 1.0, 0.75, 0.5, 0.75, 0.5, 0.75, 1.0, 0.7188, 1.0, 0.7188, 0.5, 0.7188, 0.5, 0.7188, 1.0, 0.6875, 1.0, 0.6875, 0.5, 0.6875, 0.5, 0.6875, 1.0, 0.6562, 1.0, 0.6562, 0.5, 0.6562, 0.5, 0.6562, 1.0, 0.625, 1.0, 0.625, 0.5, 0.625, 0.5, 0.625, 1.0, 0.5938, 1.0, 0.5938, 0.5, 0.5938, 0.5, 0.5938, 1.0, 0.5625, 1.0, 0.5625, 0.5, 0.5625, 0.5, 0.5625, 1.0, 0.5312, 1.0, 0.5312, 0.5, 0.5312, 0.5, 0.5312, 1.0, 0.5, 1.0, 0.5, 0.5, 0.5, 0.5, 0.5, 1.0, 0.4688, 1.0, 0.4688, 0.5, 0.4688, 0.5, 0.4688, 1.0, 0.4375, 1.0, 0.4375, 0.5, 0.4375, 0.5, 0.4375, 1.0, 0.4062, 1.0, 0.4062, 0.5, 0.4062, 0.5, 0.4062, 1.0, 0.375, 1.0, 0.375, 0.5, 0.375, 0.5, 0.375, 1.0, 0.3438, 1.0, 0.3438, 0.5, 0.3438, 0.5, 0.3438, 1.0, 0.3125, 1.0, 0.3125, 0.5, 0.3125, 0.5, 0.3125, 1.0, 0.2812, 1.0, 0.2812, 0.5, 0.2812, 0.5, 0.2812, 1.0, 0.25, 1.0, 0.25, 0.5, 0.25, 0.5, 0.25, 1.0, 0.2187, 1.0, 0.2188, 0.5, 0.2188, 0.5, 0.2187, 1.0, 0.1875, 1.0, 0.1875, 0.5, 0.1875, 0.5, 0.1875, 1.0, 0.1562, 1.0, 0.1562, 0.5, 0.1562, 0.5, 0.1562, 1.0, 0.125, 1.0, 0.125, 0.5, 0.125, 0.5, 0.125, 1.0, 0.09375, 1.0, 0.09375, 0.5, 0.09375, 0.5, 0.09375, 1.0, 0.0625, 1.0, 0.0625, 0.5, 0.0625, 0.5, 0.0625, 1.0, 0.03125, 1.0, 0.03125, 0.5, 0.03125, 0.5, 0.03125, 1.0, 0.0, 1.0, 0.0, 0.5, 0.03125, 0.0, 0.03125, 0.5, 0.0, 0.5, 0.0, 0.0, 0.0625, 0.0, 0.0625, 0.5, 0.03125, 0.5, 0.03125, 0.0, 0.09375, 0.0, 0.09375, 0.5, 0.0625, 0.5, 0.0625, 0.0, 0.125, 0.0, 0.125, 0.5, 0.09375, 0.5, 0.09375, 0.0, 0.1562, 0.0, 0.1562, 0.5, 0.125, 0.5, 0.125, 0.0, 0.1875, 0.0, 0.1875, 0.5, 0.1562, 0.5, 0.1562, 0.0, 0.2188, 0.0, 0.2188, 0.5, 0.1875, 0.5, 0.1875, 0.0, 0.25, 0.0, 0.25, 0.5, 0.2188, 0.5, 0.2188, 0.0, 0.2812, 0.0, 0.2812, 0.5, 0.25, 0.5, 0.25, 0.0, 0.3125, 0.0, 0.3125, 0.5, 0.2812, 0.5, 0.2812, 0.0, 0.3438, 0.0, 0.3438, 0.5, 0.3125, 0.5, 0.3125, 0.0, 0.375, 0.0, 0.375, 0.5, 0.3438, 0.5, 0.3438, 0.0, 0.4062, 0.0, 0.4062, 0.5, 0.375, 0.5, 0.375, 0.0, 0.4375, 0.0, 0.4375, 0.5, 0.4062, 0.5, 0.4062, 0.0, 0.4688, 0.0, 0.4688, 0.5, 0.4375, 0.5, 0.4375, 0.0, 0.5, 0.0, 0.5, 0.5, 0.4688, 0.5, 0.4688, 0.0, 0.5312, 0.0, 0.5312, 0.5, 0.5, 0.5, 0.5, 0.0, 0.5625, 0.0, 0.5625, 0.5, 0.5312, 0.5, 0.5312, 0.0, 0.5938, 0.0, 0.5938, 0.5, 0.5625, 0.5, 0.5625, 0.0, 0.625, 0.0, 0.625, 0.5, 0.5938, 0.5, 0.5938, 0.0, 0.6562, 0.0, 0.6562, 0.5, 0.625, 0.5, 0.625, 0.0, 0.6875, 0.0, 0.6875, 0.5, 0.6562, 0.5, 0.6562, 0.0, 0.7188, 0.0, 0.7188, 0.5, 0.6875, 0.5, 0.6875, 0.0, 0.75, 0.0, 0.75, 0.5, 0.7188, 0.5, 0.7188, 0.0, 0.7812, 0.0, 0.7812, 0.5, 0.75, 0.5, 0.75, 0.0, 0.8125, 0.0, 0.8125, 0.5, 0.7812, 0.5, 0.7812, 0.0, 0.8438, 0.0, 0.8438, 0.5, 0.8125, 0.5, 0.8125, 0.0, 0.875, 0.0, 0.875, 0.5, 0.8438, 0.5, 0.8438, 0.0, 0.9062, 0.0, 0.9062, 0.5, 0.875, 0.5, 0.875, 0.0, 0.9375, 0.0, 0.9375, 0.5, 0.9062, 0.5, 0.9062, 0.0, 0.9688, 0.0, 0.9687, 0.5, 0.9375, 0.5, 0.9375, 0.0, 1.0, 0.0, 1.0, 0.5, 0.9687, 0.5, 0.9688, 0.0])
me_cylinder.use_remesh_fix_poles = True
me_cylinder.use_remesh_preserve_attributes = False
me_cylinder.use_mirror_vertex_groups = False
me_cylinder.update()

# ---- objects
ob_hemisphere01 = bpy.data.objects.new('Hemisphere01', me_sphere)
ob_circle01 = bpy.data.objects.new('Circle01', me_cylinder)

# ---- transforms, parenting, visibility, modifiers, constraints
ob_hemisphere01.location = (0.0, 0.0, 0.0)
ob_hemisphere01.lineart.crease_threshold = 0.0
ob_circle01.location = (0.0, 0.0, 0.0)
ob_circle01.lineart.crease_threshold = 0.0

# ---- collection membership
col_collection.objects.link(ob_hemisphere01)
col_collection.objects.link(ob_circle01)

# ---- scene / render settings (as saved in the file)
scene.frame_start = 1; scene.frame_end = 250; scene.frame_set(1)
scene.render.engine = 'BLENDER_EEVEE_NEXT'
scene.cycles.use_denoising = False
scene.cycles.samples = 128
scene.cycles.sampling_pattern = 'TABULATED_SOBOL'
scene.cycles.use_adaptive_sampling = False
scene.cycles.use_light_tree = False
scene.view_settings.view_transform = 'Filmic'
bpy.context.view_layer.update()

# ---- added for rendering (the .blend has no active camera and no usable light): camera, sun
cam_auto = bpy.data.cameras.new('AutoCamera')
cam_auto.lens = 50.0
cam_auto.sensor_width = 36.0
cam_auto.clip_end = 1000.0
ob_auto_camera = bpy.data.objects.new('AutoCamera', cam_auto)
scene.collection.objects.link(ob_auto_camera)
ob_auto_camera.location = (2.77567, -3.33081, 2.72054)
ob_auto_camera.rotation_euler = (1.09748, -7.21219e-08, 0.694738)
scene.camera = ob_auto_camera
light_auto_sun = bpy.data.lights.new('AutoSun', 'SUN')
light_auto_sun.energy = 3.0
light_auto_sun.angle = 0.0523599
ob_auto_sun = bpy.data.objects.new('AutoSun', light_auto_sun)
scene.collection.objects.link(ob_auto_sun)
ob_auto_sun.rotation_euler = (0.872665, 0.174533, 0.523599)
bpy.context.view_layer.update()
